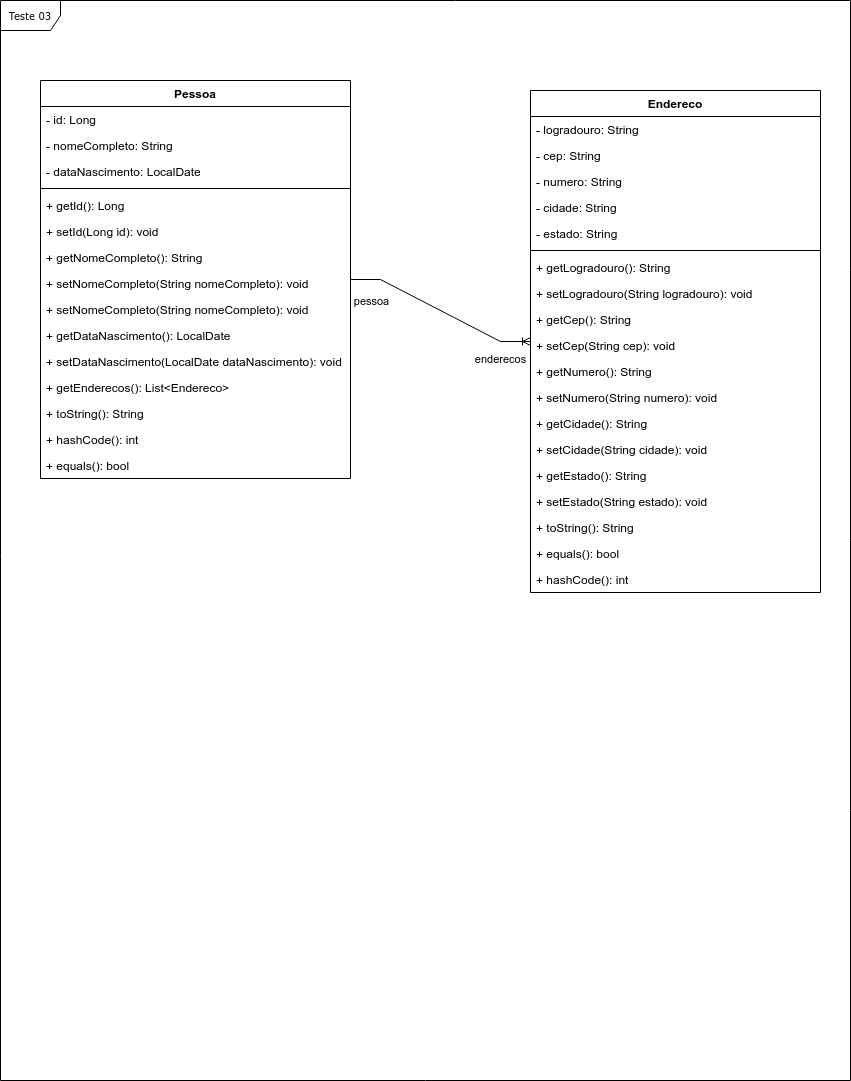

The diagram above was exported from draw.io. Its source (the exported page's mxGraphModel, read from the mxfile embedded in the PNG):
<mxGraphModel dx="1364" dy="793" grid="1" gridSize="10" guides="1" tooltips="1" connect="1" arrows="1" fold="1" page="1" pageScale="1" pageWidth="850" pageHeight="1100" background="none" math="0" shadow="0">
  <root>
    <mxCell id="0" />
    <mxCell id="1" parent="0" />
    <mxCell id="17acba5748e5396b-1" value="Teste 03" style="shape=umlFrame;whiteSpace=wrap;html=1;rounded=0;shadow=0;comic=0;labelBackgroundColor=none;strokeWidth=1;fontFamily=Verdana;fontSize=10;align=center;" parent="1" vertex="1">
      <mxGeometry width="850" height="1080" as="geometry" />
    </mxCell>
    <mxCell id="6bz0H0R_qcwY3uhX64Q--1" value="Pessoa" style="swimlane;fontStyle=1;align=center;verticalAlign=top;childLayout=stackLayout;horizontal=1;startSize=26;horizontalStack=0;resizeParent=1;resizeParentMax=0;resizeLast=0;collapsible=1;marginBottom=0;whiteSpace=wrap;html=1;" vertex="1" parent="1">
      <mxGeometry x="40" y="80" width="310" height="398" as="geometry" />
    </mxCell>
    <mxCell id="6bz0H0R_qcwY3uhX64Q--12" value="- id: Long&lt;div&gt;&lt;br&gt;&lt;/div&gt;" style="text;strokeColor=none;fillColor=none;align=left;verticalAlign=top;spacingLeft=4;spacingRight=4;overflow=hidden;rotatable=0;points=[[0,0.5],[1,0.5]];portConstraint=eastwest;whiteSpace=wrap;html=1;" vertex="1" parent="6bz0H0R_qcwY3uhX64Q--1">
      <mxGeometry y="26" width="310" height="26" as="geometry" />
    </mxCell>
    <mxCell id="6bz0H0R_qcwY3uhX64Q--2" value="- nomeCompleto: String&lt;div&gt;&lt;br&gt;&lt;/div&gt;" style="text;strokeColor=none;fillColor=none;align=left;verticalAlign=top;spacingLeft=4;spacingRight=4;overflow=hidden;rotatable=0;points=[[0,0.5],[1,0.5]];portConstraint=eastwest;whiteSpace=wrap;html=1;" vertex="1" parent="6bz0H0R_qcwY3uhX64Q--1">
      <mxGeometry y="52" width="310" height="26" as="geometry" />
    </mxCell>
    <mxCell id="17acba5748e5396b-24" value="- dataNascimento: LocalDate" style="text;html=1;strokeColor=none;fillColor=none;align=left;verticalAlign=top;spacingLeft=4;spacingRight=4;whiteSpace=wrap;overflow=hidden;rotatable=0;points=[[0,0.5],[1,0.5]];portConstraint=eastwest;" parent="6bz0H0R_qcwY3uhX64Q--1" vertex="1">
      <mxGeometry y="78" width="310" height="26" as="geometry" />
    </mxCell>
    <mxCell id="6bz0H0R_qcwY3uhX64Q--3" value="" style="line;strokeWidth=1;fillColor=none;align=left;verticalAlign=middle;spacingTop=-1;spacingLeft=3;spacingRight=3;rotatable=0;labelPosition=right;points=[];portConstraint=eastwest;strokeColor=inherit;" vertex="1" parent="6bz0H0R_qcwY3uhX64Q--1">
      <mxGeometry y="104" width="310" height="8" as="geometry" />
    </mxCell>
    <mxCell id="6bz0H0R_qcwY3uhX64Q--14" value="+ getId(): Long" style="text;strokeColor=none;fillColor=none;align=left;verticalAlign=top;spacingLeft=4;spacingRight=4;overflow=hidden;rotatable=0;points=[[0,0.5],[1,0.5]];portConstraint=eastwest;whiteSpace=wrap;html=1;" vertex="1" parent="6bz0H0R_qcwY3uhX64Q--1">
      <mxGeometry y="112" width="310" height="26" as="geometry" />
    </mxCell>
    <mxCell id="6bz0H0R_qcwY3uhX64Q--16" value="+ setId(Long id): void" style="text;strokeColor=none;fillColor=none;align=left;verticalAlign=top;spacingLeft=4;spacingRight=4;overflow=hidden;rotatable=0;points=[[0,0.5],[1,0.5]];portConstraint=eastwest;whiteSpace=wrap;html=1;" vertex="1" parent="6bz0H0R_qcwY3uhX64Q--1">
      <mxGeometry y="138" width="310" height="26" as="geometry" />
    </mxCell>
    <mxCell id="6bz0H0R_qcwY3uhX64Q--4" value="+ getNomeCompleto(): String" style="text;strokeColor=none;fillColor=none;align=left;verticalAlign=top;spacingLeft=4;spacingRight=4;overflow=hidden;rotatable=0;points=[[0,0.5],[1,0.5]];portConstraint=eastwest;whiteSpace=wrap;html=1;" vertex="1" parent="6bz0H0R_qcwY3uhX64Q--1">
      <mxGeometry y="164" width="310" height="26" as="geometry" />
    </mxCell>
    <mxCell id="6bz0H0R_qcwY3uhX64Q--17" value="+ setNomeCompleto(String nomeCompleto): void" style="text;strokeColor=none;fillColor=none;align=left;verticalAlign=top;spacingLeft=4;spacingRight=4;overflow=hidden;rotatable=0;points=[[0,0.5],[1,0.5]];portConstraint=eastwest;whiteSpace=wrap;html=1;" vertex="1" parent="6bz0H0R_qcwY3uhX64Q--1">
      <mxGeometry y="190" width="310" height="26" as="geometry" />
    </mxCell>
    <mxCell id="6bz0H0R_qcwY3uhX64Q--45" value="+ setNomeCompleto(String nomeCompleto): void" style="text;strokeColor=none;fillColor=none;align=left;verticalAlign=top;spacingLeft=4;spacingRight=4;overflow=hidden;rotatable=0;points=[[0,0.5],[1,0.5]];portConstraint=eastwest;whiteSpace=wrap;html=1;" vertex="1" parent="6bz0H0R_qcwY3uhX64Q--1">
      <mxGeometry y="216" width="310" height="26" as="geometry" />
    </mxCell>
    <mxCell id="6bz0H0R_qcwY3uhX64Q--13" value="+ getDataNascimento(): LocalDate" style="text;strokeColor=none;fillColor=none;align=left;verticalAlign=top;spacingLeft=4;spacingRight=4;overflow=hidden;rotatable=0;points=[[0,0.5],[1,0.5]];portConstraint=eastwest;whiteSpace=wrap;html=1;" vertex="1" parent="6bz0H0R_qcwY3uhX64Q--1">
      <mxGeometry y="242" width="310" height="26" as="geometry" />
    </mxCell>
    <mxCell id="6bz0H0R_qcwY3uhX64Q--18" value="+ setDataNascimento(LocalDate dataNascimento): void" style="text;strokeColor=none;fillColor=none;align=left;verticalAlign=top;spacingLeft=4;spacingRight=4;overflow=hidden;rotatable=0;points=[[0,0.5],[1,0.5]];portConstraint=eastwest;whiteSpace=wrap;html=1;" vertex="1" parent="6bz0H0R_qcwY3uhX64Q--1">
      <mxGeometry y="268" width="310" height="26" as="geometry" />
    </mxCell>
    <mxCell id="6bz0H0R_qcwY3uhX64Q--15" value="+ getEnderecos(): List&amp;lt;Endereco&amp;gt;" style="text;html=1;strokeColor=none;fillColor=none;align=left;verticalAlign=top;spacingLeft=4;spacingRight=4;whiteSpace=wrap;overflow=hidden;rotatable=0;points=[[0,0.5],[1,0.5]];portConstraint=eastwest;" vertex="1" parent="6bz0H0R_qcwY3uhX64Q--1">
      <mxGeometry y="294" width="310" height="26" as="geometry" />
    </mxCell>
    <mxCell id="6bz0H0R_qcwY3uhX64Q--19" value="+ toString(): String" style="text;strokeColor=none;fillColor=none;align=left;verticalAlign=top;spacingLeft=4;spacingRight=4;overflow=hidden;rotatable=0;points=[[0,0.5],[1,0.5]];portConstraint=eastwest;whiteSpace=wrap;html=1;" vertex="1" parent="6bz0H0R_qcwY3uhX64Q--1">
      <mxGeometry y="320" width="310" height="26" as="geometry" />
    </mxCell>
    <mxCell id="6bz0H0R_qcwY3uhX64Q--20" value="+ hashCode(): int" style="text;strokeColor=none;fillColor=none;align=left;verticalAlign=top;spacingLeft=4;spacingRight=4;overflow=hidden;rotatable=0;points=[[0,0.5],[1,0.5]];portConstraint=eastwest;whiteSpace=wrap;html=1;" vertex="1" parent="6bz0H0R_qcwY3uhX64Q--1">
      <mxGeometry y="346" width="310" height="26" as="geometry" />
    </mxCell>
    <mxCell id="6bz0H0R_qcwY3uhX64Q--32" value="+ equals(): bool" style="text;strokeColor=none;fillColor=none;align=left;verticalAlign=top;spacingLeft=4;spacingRight=4;overflow=hidden;rotatable=0;points=[[0,0.5],[1,0.5]];portConstraint=eastwest;whiteSpace=wrap;html=1;" vertex="1" parent="6bz0H0R_qcwY3uhX64Q--1">
      <mxGeometry y="372" width="310" height="26" as="geometry" />
    </mxCell>
    <mxCell id="6bz0H0R_qcwY3uhX64Q--6" value="Endereco" style="swimlane;fontStyle=1;align=center;verticalAlign=top;childLayout=stackLayout;horizontal=1;startSize=26;horizontalStack=0;resizeParent=1;resizeParentMax=0;resizeLast=0;collapsible=1;marginBottom=0;whiteSpace=wrap;html=1;" vertex="1" parent="1">
      <mxGeometry x="530" y="90" width="290" height="502" as="geometry" />
    </mxCell>
    <mxCell id="6bz0H0R_qcwY3uhX64Q--7" value="- logradouro: String&lt;div&gt;&lt;br&gt;&lt;/div&gt;" style="text;strokeColor=none;fillColor=none;align=left;verticalAlign=top;spacingLeft=4;spacingRight=4;overflow=hidden;rotatable=0;points=[[0,0.5],[1,0.5]];portConstraint=eastwest;whiteSpace=wrap;html=1;" vertex="1" parent="6bz0H0R_qcwY3uhX64Q--6">
      <mxGeometry y="26" width="290" height="26" as="geometry" />
    </mxCell>
    <mxCell id="6bz0H0R_qcwY3uhX64Q--8" value="- cep: String" style="text;html=1;strokeColor=none;fillColor=none;align=left;verticalAlign=top;spacingLeft=4;spacingRight=4;whiteSpace=wrap;overflow=hidden;rotatable=0;points=[[0,0.5],[1,0.5]];portConstraint=eastwest;" vertex="1" parent="6bz0H0R_qcwY3uhX64Q--6">
      <mxGeometry y="52" width="290" height="26" as="geometry" />
    </mxCell>
    <mxCell id="6bz0H0R_qcwY3uhX64Q--9" value="- numero: String" style="text;html=1;strokeColor=none;fillColor=none;align=left;verticalAlign=top;spacingLeft=4;spacingRight=4;whiteSpace=wrap;overflow=hidden;rotatable=0;points=[[0,0.5],[1,0.5]];portConstraint=eastwest;" vertex="1" parent="6bz0H0R_qcwY3uhX64Q--6">
      <mxGeometry y="78" width="290" height="26" as="geometry" />
    </mxCell>
    <mxCell id="6bz0H0R_qcwY3uhX64Q--21" value="- cidade: String" style="text;html=1;strokeColor=none;fillColor=none;align=left;verticalAlign=top;spacingLeft=4;spacingRight=4;whiteSpace=wrap;overflow=hidden;rotatable=0;points=[[0,0.5],[1,0.5]];portConstraint=eastwest;" vertex="1" parent="6bz0H0R_qcwY3uhX64Q--6">
      <mxGeometry y="104" width="290" height="26" as="geometry" />
    </mxCell>
    <mxCell id="6bz0H0R_qcwY3uhX64Q--22" value="- estado: String" style="text;html=1;strokeColor=none;fillColor=none;align=left;verticalAlign=top;spacingLeft=4;spacingRight=4;whiteSpace=wrap;overflow=hidden;rotatable=0;points=[[0,0.5],[1,0.5]];portConstraint=eastwest;" vertex="1" parent="6bz0H0R_qcwY3uhX64Q--6">
      <mxGeometry y="130" width="290" height="26" as="geometry" />
    </mxCell>
    <mxCell id="6bz0H0R_qcwY3uhX64Q--10" value="" style="line;strokeWidth=1;fillColor=none;align=left;verticalAlign=middle;spacingTop=-1;spacingLeft=3;spacingRight=3;rotatable=0;labelPosition=right;points=[];portConstraint=eastwest;strokeColor=inherit;" vertex="1" parent="6bz0H0R_qcwY3uhX64Q--6">
      <mxGeometry y="156" width="290" height="8" as="geometry" />
    </mxCell>
    <mxCell id="6bz0H0R_qcwY3uhX64Q--11" value="+ getLogradouro(): String" style="text;strokeColor=none;fillColor=none;align=left;verticalAlign=top;spacingLeft=4;spacingRight=4;overflow=hidden;rotatable=0;points=[[0,0.5],[1,0.5]];portConstraint=eastwest;whiteSpace=wrap;html=1;" vertex="1" parent="6bz0H0R_qcwY3uhX64Q--6">
      <mxGeometry y="164" width="290" height="26" as="geometry" />
    </mxCell>
    <mxCell id="6bz0H0R_qcwY3uhX64Q--23" value="+ setLogradouro(String logradouro): void" style="text;strokeColor=none;fillColor=none;align=left;verticalAlign=top;spacingLeft=4;spacingRight=4;overflow=hidden;rotatable=0;points=[[0,0.5],[1,0.5]];portConstraint=eastwest;whiteSpace=wrap;html=1;" vertex="1" parent="6bz0H0R_qcwY3uhX64Q--6">
      <mxGeometry y="190" width="290" height="26" as="geometry" />
    </mxCell>
    <mxCell id="6bz0H0R_qcwY3uhX64Q--24" value="+ getCep(): String" style="text;strokeColor=none;fillColor=none;align=left;verticalAlign=top;spacingLeft=4;spacingRight=4;overflow=hidden;rotatable=0;points=[[0,0.5],[1,0.5]];portConstraint=eastwest;whiteSpace=wrap;html=1;" vertex="1" parent="6bz0H0R_qcwY3uhX64Q--6">
      <mxGeometry y="216" width="290" height="26" as="geometry" />
    </mxCell>
    <mxCell id="6bz0H0R_qcwY3uhX64Q--25" value="+ setCep(String cep): void" style="text;strokeColor=none;fillColor=none;align=left;verticalAlign=top;spacingLeft=4;spacingRight=4;overflow=hidden;rotatable=0;points=[[0,0.5],[1,0.5]];portConstraint=eastwest;whiteSpace=wrap;html=1;" vertex="1" parent="6bz0H0R_qcwY3uhX64Q--6">
      <mxGeometry y="242" width="290" height="26" as="geometry" />
    </mxCell>
    <mxCell id="6bz0H0R_qcwY3uhX64Q--27" value="+ getNumero(): String" style="text;strokeColor=none;fillColor=none;align=left;verticalAlign=top;spacingLeft=4;spacingRight=4;overflow=hidden;rotatable=0;points=[[0,0.5],[1,0.5]];portConstraint=eastwest;whiteSpace=wrap;html=1;" vertex="1" parent="6bz0H0R_qcwY3uhX64Q--6">
      <mxGeometry y="268" width="290" height="26" as="geometry" />
    </mxCell>
    <mxCell id="6bz0H0R_qcwY3uhX64Q--26" value="+ setNumero(String numero): void" style="text;strokeColor=none;fillColor=none;align=left;verticalAlign=top;spacingLeft=4;spacingRight=4;overflow=hidden;rotatable=0;points=[[0,0.5],[1,0.5]];portConstraint=eastwest;whiteSpace=wrap;html=1;" vertex="1" parent="6bz0H0R_qcwY3uhX64Q--6">
      <mxGeometry y="294" width="290" height="26" as="geometry" />
    </mxCell>
    <mxCell id="6bz0H0R_qcwY3uhX64Q--28" value="+ getCidade(): String" style="text;strokeColor=none;fillColor=none;align=left;verticalAlign=top;spacingLeft=4;spacingRight=4;overflow=hidden;rotatable=0;points=[[0,0.5],[1,0.5]];portConstraint=eastwest;whiteSpace=wrap;html=1;" vertex="1" parent="6bz0H0R_qcwY3uhX64Q--6">
      <mxGeometry y="320" width="290" height="26" as="geometry" />
    </mxCell>
    <mxCell id="6bz0H0R_qcwY3uhX64Q--29" value="+ setCidade(String cidade): void" style="text;strokeColor=none;fillColor=none;align=left;verticalAlign=top;spacingLeft=4;spacingRight=4;overflow=hidden;rotatable=0;points=[[0,0.5],[1,0.5]];portConstraint=eastwest;whiteSpace=wrap;html=1;" vertex="1" parent="6bz0H0R_qcwY3uhX64Q--6">
      <mxGeometry y="346" width="290" height="26" as="geometry" />
    </mxCell>
    <mxCell id="6bz0H0R_qcwY3uhX64Q--30" value="+ getEstado(): String" style="text;strokeColor=none;fillColor=none;align=left;verticalAlign=top;spacingLeft=4;spacingRight=4;overflow=hidden;rotatable=0;points=[[0,0.5],[1,0.5]];portConstraint=eastwest;whiteSpace=wrap;html=1;" vertex="1" parent="6bz0H0R_qcwY3uhX64Q--6">
      <mxGeometry y="372" width="290" height="26" as="geometry" />
    </mxCell>
    <mxCell id="6bz0H0R_qcwY3uhX64Q--31" value="+ setEstado(String estado): void" style="text;strokeColor=none;fillColor=none;align=left;verticalAlign=top;spacingLeft=4;spacingRight=4;overflow=hidden;rotatable=0;points=[[0,0.5],[1,0.5]];portConstraint=eastwest;whiteSpace=wrap;html=1;" vertex="1" parent="6bz0H0R_qcwY3uhX64Q--6">
      <mxGeometry y="398" width="290" height="26" as="geometry" />
    </mxCell>
    <mxCell id="6bz0H0R_qcwY3uhX64Q--33" value="+ toString(): String" style="text;strokeColor=none;fillColor=none;align=left;verticalAlign=top;spacingLeft=4;spacingRight=4;overflow=hidden;rotatable=0;points=[[0,0.5],[1,0.5]];portConstraint=eastwest;whiteSpace=wrap;html=1;" vertex="1" parent="6bz0H0R_qcwY3uhX64Q--6">
      <mxGeometry y="424" width="290" height="26" as="geometry" />
    </mxCell>
    <mxCell id="6bz0H0R_qcwY3uhX64Q--35" value="+ equals(): bool" style="text;strokeColor=none;fillColor=none;align=left;verticalAlign=top;spacingLeft=4;spacingRight=4;overflow=hidden;rotatable=0;points=[[0,0.5],[1,0.5]];portConstraint=eastwest;whiteSpace=wrap;html=1;" vertex="1" parent="6bz0H0R_qcwY3uhX64Q--6">
      <mxGeometry y="450" width="290" height="26" as="geometry" />
    </mxCell>
    <mxCell id="6bz0H0R_qcwY3uhX64Q--34" value="+ hashCode(): int" style="text;strokeColor=none;fillColor=none;align=left;verticalAlign=top;spacingLeft=4;spacingRight=4;overflow=hidden;rotatable=0;points=[[0,0.5],[1,0.5]];portConstraint=eastwest;whiteSpace=wrap;html=1;" vertex="1" parent="6bz0H0R_qcwY3uhX64Q--6">
      <mxGeometry y="476" width="290" height="26" as="geometry" />
    </mxCell>
    <mxCell id="6bz0H0R_qcwY3uhX64Q--49" value="" style="edgeStyle=entityRelationEdgeStyle;fontSize=12;html=1;endArrow=ERoneToMany;rounded=0;" edge="1" parent="1" source="6bz0H0R_qcwY3uhX64Q--1" target="6bz0H0R_qcwY3uhX64Q--6">
      <mxGeometry width="100" height="100" relative="1" as="geometry">
        <mxPoint x="360" y="520" as="sourcePoint" />
        <mxPoint x="460" y="420" as="targetPoint" />
      </mxGeometry>
    </mxCell>
    <mxCell id="6bz0H0R_qcwY3uhX64Q--50" value="enderecos" style="edgeLabel;html=1;align=center;verticalAlign=middle;resizable=0;points=[];" vertex="1" connectable="0" parent="6bz0H0R_qcwY3uhX64Q--49">
      <mxGeometry x="0.8597" relative="1" as="geometry">
        <mxPoint x="-16" y="17" as="offset" />
      </mxGeometry>
    </mxCell>
    <mxCell id="6bz0H0R_qcwY3uhX64Q--51" value="pessoa" style="edgeLabel;html=1;align=center;verticalAlign=middle;resizable=0;points=[];" vertex="1" connectable="0" parent="6bz0H0R_qcwY3uhX64Q--49">
      <mxGeometry x="-0.836" relative="1" as="geometry">
        <mxPoint x="4" y="21" as="offset" />
      </mxGeometry>
    </mxCell>
  </root>
</mxGraphModel>